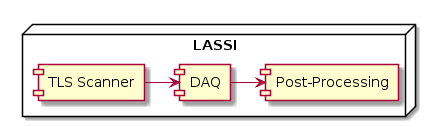

The diagram above was rendered by PlantUML. Its source (embedded in the PNG):
@startuml
node LASSI {
[TLS Scanner] -right-> [DAQ]
[DAQ] -right-> [Post-Processing]


}
@enduml